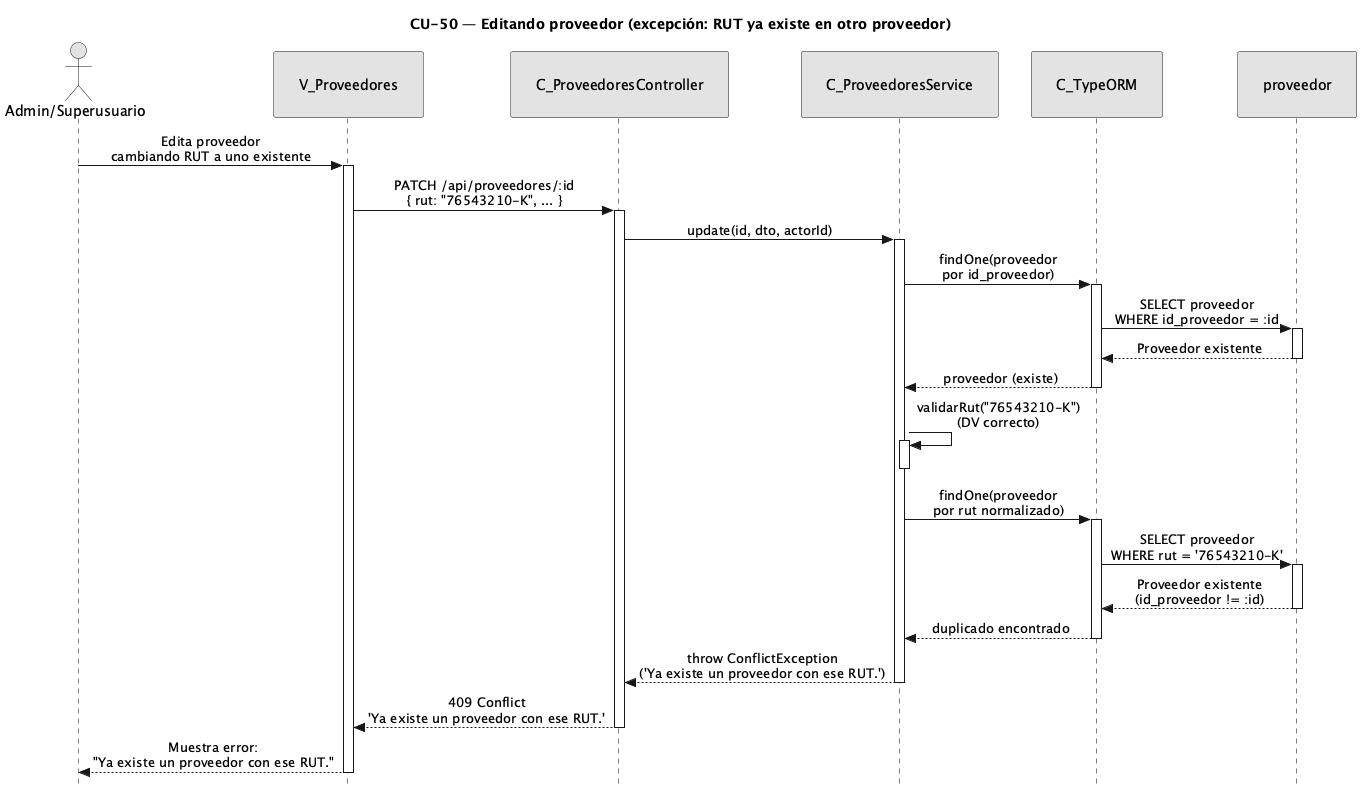

The diagram above was rendered by PlantUML. Its source (embedded in the PNG):
@startuml CU50-exc-rut-duplicado
title CU-50 — Editando proveedor (excepción: RUT ya existe en otro proveedor)

skinparam style strictuml
skinparam monochrome true
skinparam shadowing false
skinparam sequenceMessageAlign center
<style>
sequenceDiagram {
  participant {
    padding 25
  }
  actor {
    padding 20
  }
}
</style>
skinparam sequence {
  MessageAlign center
  LifeLineBorderColor black
}
hide footbox

actor "Admin/Superusuario" as user
participant "V_Proveedores" as view
participant "C_ProveedoresController" as ctrl
participant "C_ProveedoresService" as svc
participant "C_TypeORM" as orm
participant "proveedor" as pent

user -> view : Edita proveedor\ncambiando RUT a uno existente
activate view

view -> ctrl : PATCH /api/proveedores/:id\n{ rut: "76543210-K", ... }
activate ctrl

ctrl -> svc : update(id, dto, actorId)
activate svc

svc -> orm : findOne(proveedor\npor id_proveedor)
activate orm
orm -> pent : SELECT proveedor\nWHERE id_proveedor = :id
activate pent
pent --> orm : Proveedor existente
deactivate pent
orm --> svc : proveedor (existe)
deactivate orm

svc -> svc : validarRut("76543210-K")\n(DV correcto)
activate svc
deactivate svc

svc -> orm : findOne(proveedor\npor rut normalizado)
activate orm
orm -> pent : SELECT proveedor\nWHERE rut = '76543210-K'
activate pent
pent --> orm : Proveedor existente\n(id_proveedor != :id)
deactivate pent
orm --> svc : duplicado encontrado
deactivate orm

svc --> ctrl : throw ConflictException\n('Ya existe un proveedor con ese RUT.')
deactivate svc

ctrl --> view : 409 Conflict\n'Ya existe un proveedor con ese RUT.'
deactivate ctrl

view --> user : Muestra error:\n"Ya existe un proveedor con ese RUT."
deactivate view

@enduml